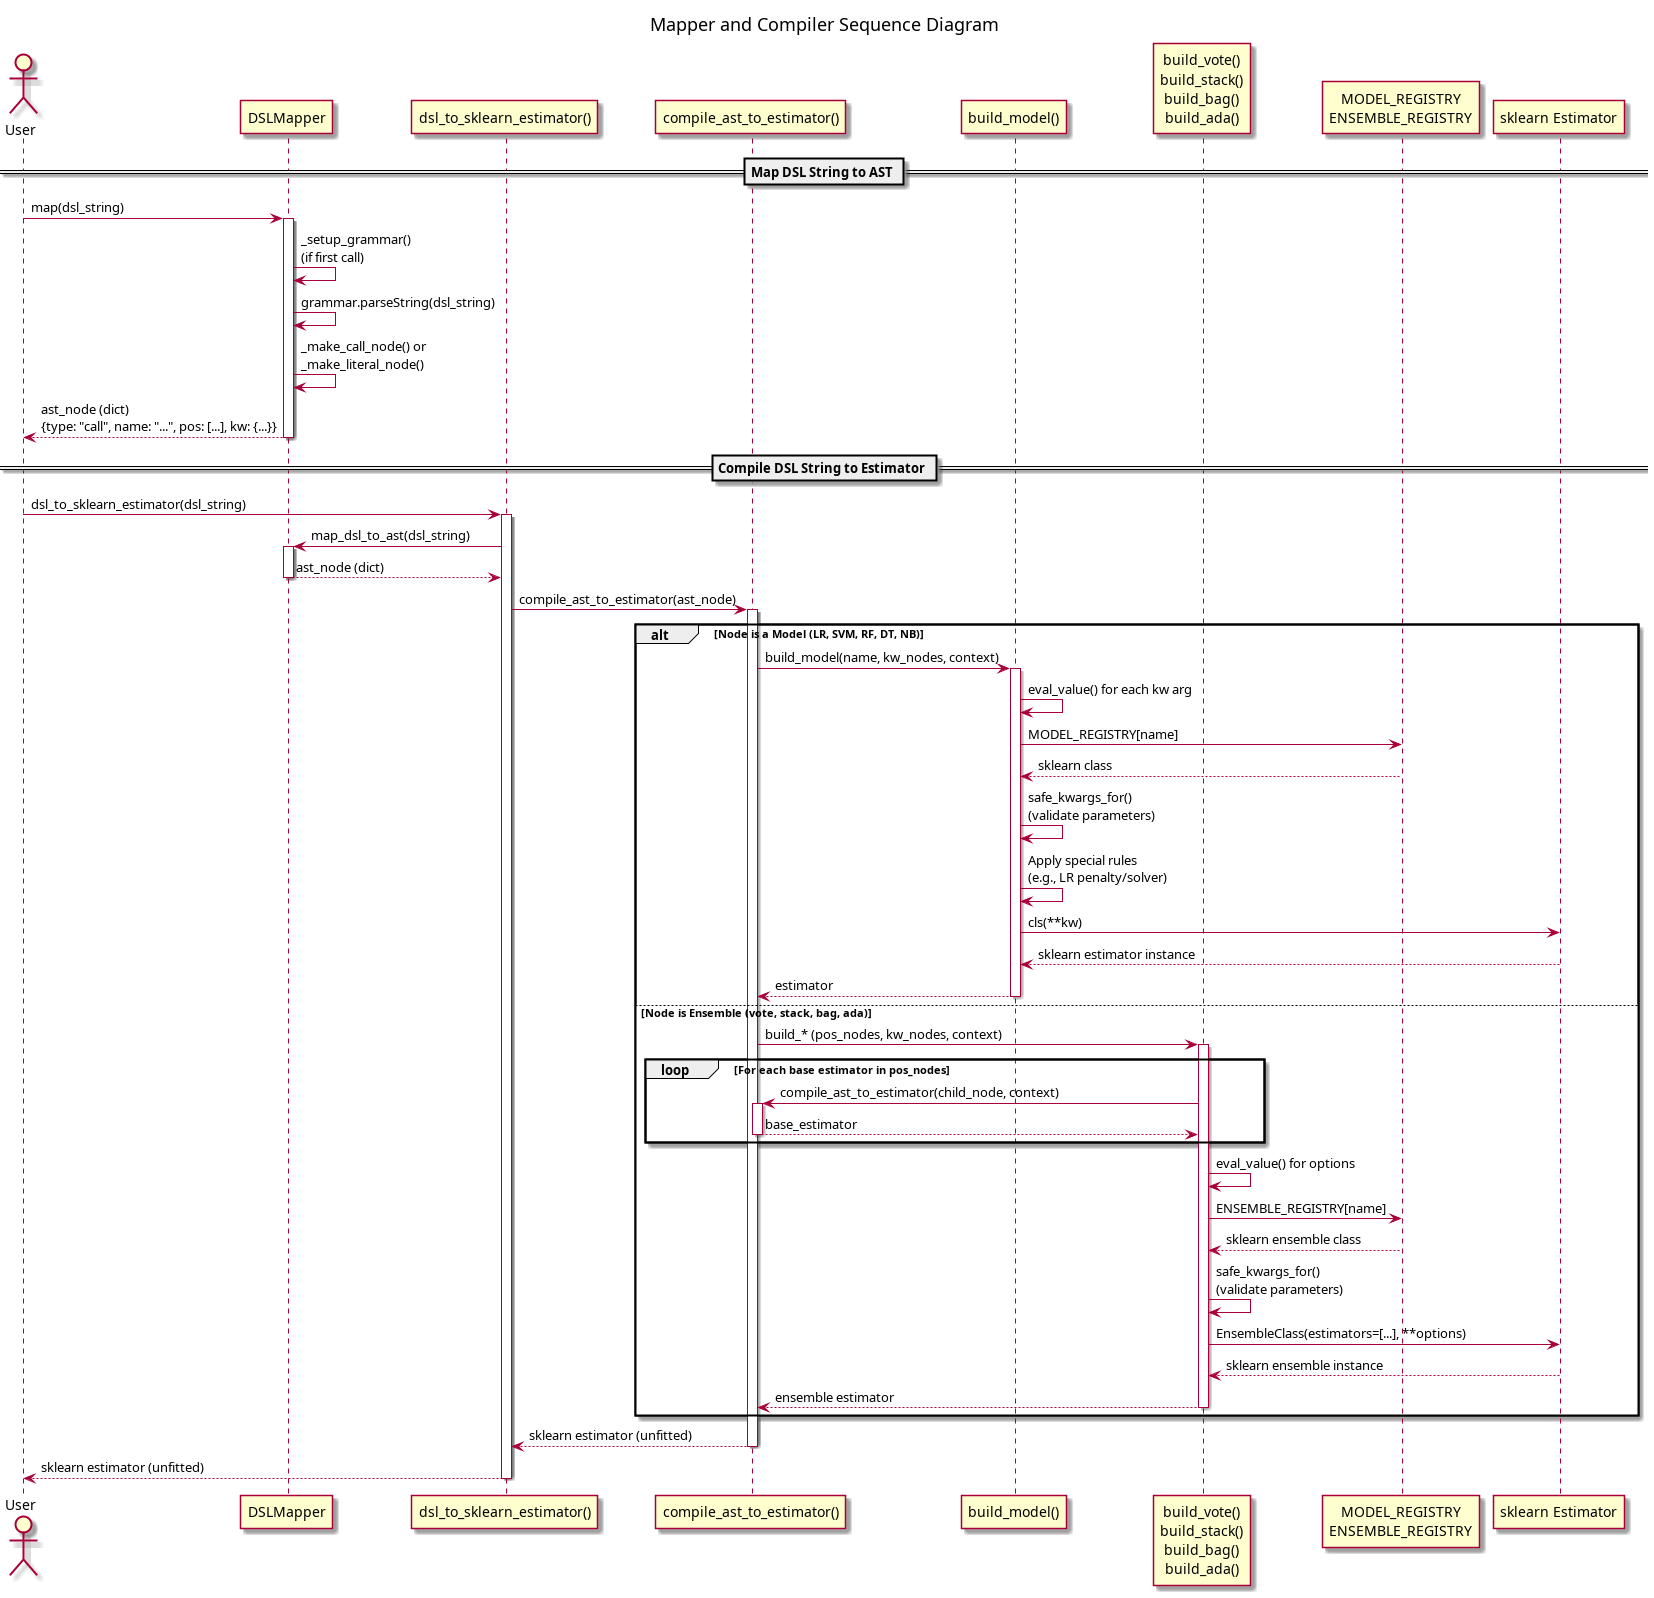

The diagram above was rendered by PlantUML. Its source (embedded in the PNG):
@startuml
title Mapper and Compiler Sequence Diagram

actor User

participant "DSLMapper" as Mapper
participant "dsl_to_sklearn_estimator()" as CompilerAPI
participant "compile_ast_to_estimator()" as Compiler
participant "build_model()" as ModelBuilder
participant "build_vote()\nbuild_stack()\nbuild_bag()\nbuild_ada()" as EnsembleBuilder
participant "MODEL_REGISTRY\nENSEMBLE_REGISTRY" as Registry
participant "sklearn Estimator" as Estimator

== Map DSL String to AST ==
User -> Mapper : map(dsl_string)
activate Mapper

Mapper -> Mapper : _setup_grammar()\n(if first call)
Mapper -> Mapper : grammar.parseString(dsl_string)
Mapper -> Mapper : _make_call_node() or\n_make_literal_node()

Mapper --> User : ast_node (dict)\n{type: "call", name: "...", pos: [...], kw: {...}}
deactivate Mapper

== Compile DSL String to Estimator ==
User -> CompilerAPI : dsl_to_sklearn_estimator(dsl_string)
activate CompilerAPI

CompilerAPI -> Mapper : map_dsl_to_ast(dsl_string)
activate Mapper
Mapper --> CompilerAPI : ast_node (dict)
deactivate Mapper

CompilerAPI -> Compiler : compile_ast_to_estimator(ast_node)
activate Compiler

alt Node is a Model (LR, SVM, RF, DT, NB)
    Compiler -> ModelBuilder : build_model(name, kw_nodes, context)
    activate ModelBuilder
    
    ModelBuilder -> ModelBuilder : eval_value() for each kw arg
    ModelBuilder -> Registry : MODEL_REGISTRY[name]
    Registry --> ModelBuilder : sklearn class
    ModelBuilder -> ModelBuilder : safe_kwargs_for()\n(validate parameters)
    ModelBuilder -> ModelBuilder : Apply special rules\n(e.g., LR penalty/solver)
    ModelBuilder -> Estimator : cls(**kw)
    Estimator --> ModelBuilder : sklearn estimator instance
    ModelBuilder --> Compiler : estimator
    deactivate ModelBuilder

else Node is Ensemble (vote, stack, bag, ada)
    Compiler -> EnsembleBuilder : build_* (pos_nodes, kw_nodes, context)
    activate EnsembleBuilder
    
    loop For each base estimator in pos_nodes
        EnsembleBuilder -> Compiler : compile_ast_to_estimator(child_node, context)
        activate Compiler
        Compiler --> EnsembleBuilder : base_estimator
        deactivate Compiler
    end
    
    EnsembleBuilder -> EnsembleBuilder : eval_value() for options
    EnsembleBuilder -> Registry : ENSEMBLE_REGISTRY[name]
    Registry --> EnsembleBuilder : sklearn ensemble class
    EnsembleBuilder -> EnsembleBuilder : safe_kwargs_for()\n(validate parameters)
    EnsembleBuilder -> Estimator : EnsembleClass(estimators=[...], **options)
    Estimator --> EnsembleBuilder : sklearn ensemble instance
    EnsembleBuilder --> Compiler : ensemble estimator
    deactivate EnsembleBuilder
end

Compiler --> CompilerAPI : sklearn estimator (unfitted)
deactivate Compiler
CompilerAPI --> User : sklearn estimator (unfitted)
deactivate CompilerAPI

@enduml